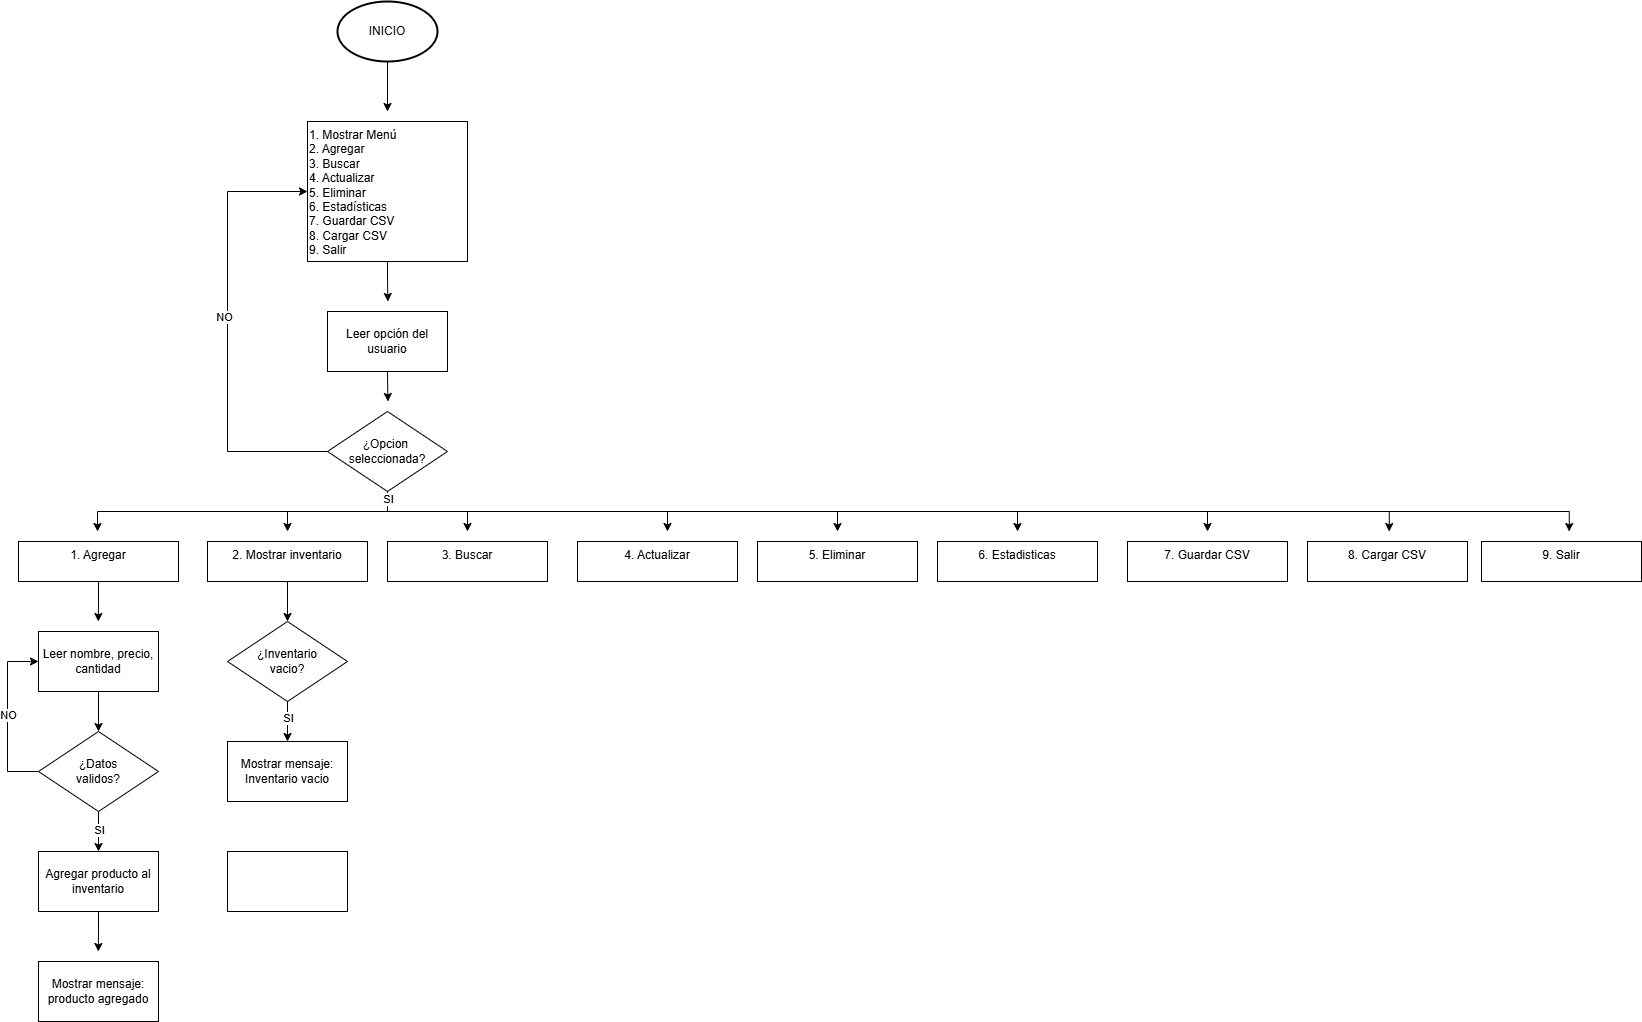

The diagram above was exported from draw.io. Its source (the exported page's mxGraphModel, read from the mxfile embedded in the PNG):
<mxGraphModel dx="1744" dy="1102" grid="1" gridSize="10" guides="1" tooltips="1" connect="1" arrows="1" fold="1" page="1" pageScale="1" pageWidth="827" pageHeight="1169" math="0" shadow="0">
  <root>
    <mxCell id="0" />
    <mxCell id="1" parent="0" />
    <mxCell id="9xlLwuZngkGgACtGhQWr-3" edge="1" parent="1" source="ZkAYkXZhoEulpiz1TXwD-5" style="edgeStyle=orthogonalEdgeStyle;rounded=0;orthogonalLoop=1;jettySize=auto;html=1;exitX=0.5;exitY=1;exitDx=0;exitDy=0;exitPerimeter=0;">
      <mxGeometry relative="1" as="geometry">
        <mxPoint x="400" y="150" as="targetPoint" />
      </mxGeometry>
    </mxCell>
    <mxCell id="ZkAYkXZhoEulpiz1TXwD-5" parent="1" style="strokeWidth=2;html=1;shape=mxgraph.flowchart.start_1;whiteSpace=wrap;" value="INICIO" vertex="1">
      <mxGeometry height="60" width="100" x="350" y="40" as="geometry" />
    </mxCell>
    <mxCell id="9xlLwuZngkGgACtGhQWr-6" edge="1" parent="1" source="9xlLwuZngkGgACtGhQWr-2" style="edgeStyle=orthogonalEdgeStyle;rounded=0;orthogonalLoop=1;jettySize=auto;html=1;exitX=0.5;exitY=1;exitDx=0;exitDy=0;">
      <mxGeometry relative="1" as="geometry">
        <mxPoint x="400.42105263157896" y="340" as="targetPoint" />
      </mxGeometry>
    </mxCell>
    <mxCell id="9xlLwuZngkGgACtGhQWr-2" parent="1" style="rounded=0;whiteSpace=wrap;html=1;align=left;verticalAlign=top;" value="1. Mostrar Menú&lt;div&gt;2. Agregar&lt;/div&gt;&lt;div&gt;&lt;span style=&quot;background-color: transparent; color: light-dark(rgb(0, 0, 0), rgb(255, 255, 255));&quot;&gt;3. Buscar&lt;/span&gt;&lt;/div&gt;&lt;div&gt;&lt;span style=&quot;background-color: transparent; color: light-dark(rgb(0, 0, 0), rgb(255, 255, 255));&quot;&gt;4. Actualizar&lt;/span&gt;&lt;/div&gt;&lt;div&gt;5. Eliminar&lt;/div&gt;&lt;div&gt;6. Estadísticas&lt;/div&gt;&lt;div&gt;7. Guardar CSV&lt;/div&gt;&lt;div&gt;8. Cargar CSV&lt;/div&gt;&lt;div&gt;9. Salir&lt;/div&gt;&lt;div&gt;&lt;br&gt;&lt;/div&gt;" vertex="1">
      <mxGeometry height="140" width="160" x="320" y="160" as="geometry" />
    </mxCell>
    <mxCell id="9xlLwuZngkGgACtGhQWr-8" edge="1" parent="1" source="9xlLwuZngkGgACtGhQWr-5" style="edgeStyle=orthogonalEdgeStyle;rounded=0;orthogonalLoop=1;jettySize=auto;html=1;exitX=0.5;exitY=1;exitDx=0;exitDy=0;">
      <mxGeometry relative="1" as="geometry">
        <mxPoint x="400.42105263157896" y="440" as="targetPoint" />
      </mxGeometry>
    </mxCell>
    <mxCell id="9xlLwuZngkGgACtGhQWr-5" parent="1" style="rounded=0;whiteSpace=wrap;html=1;" value="Leer opción del usuario" vertex="1">
      <mxGeometry height="60" width="120" x="340" y="350" as="geometry" />
    </mxCell>
    <mxCell id="clNqG09RxZR1CmUqH-GV-13" edge="1" parent="1" source="9xlLwuZngkGgACtGhQWr-7" style="edgeStyle=orthogonalEdgeStyle;rounded=0;orthogonalLoop=1;jettySize=auto;html=1;exitX=0.5;exitY=1;exitDx=0;exitDy=0;">
      <mxGeometry relative="1" as="geometry">
        <mxPoint x="110" y="570" as="targetPoint" />
      </mxGeometry>
    </mxCell>
    <mxCell id="clNqG09RxZR1CmUqH-GV-14" edge="1" parent="1" source="9xlLwuZngkGgACtGhQWr-7" style="edgeStyle=orthogonalEdgeStyle;rounded=0;orthogonalLoop=1;jettySize=auto;html=1;exitX=0.5;exitY=1;exitDx=0;exitDy=0;">
      <mxGeometry relative="1" as="geometry">
        <mxPoint x="300" y="570" as="targetPoint" />
      </mxGeometry>
    </mxCell>
    <mxCell id="clNqG09RxZR1CmUqH-GV-16" edge="1" parent="1" source="9xlLwuZngkGgACtGhQWr-7" style="edgeStyle=orthogonalEdgeStyle;rounded=0;orthogonalLoop=1;jettySize=auto;html=1;exitX=0.5;exitY=1;exitDx=0;exitDy=0;">
      <mxGeometry relative="1" as="geometry">
        <mxPoint x="480" y="570" as="targetPoint" />
      </mxGeometry>
    </mxCell>
    <mxCell id="clNqG09RxZR1CmUqH-GV-17" edge="1" parent="1" source="9xlLwuZngkGgACtGhQWr-7" style="edgeStyle=orthogonalEdgeStyle;rounded=0;orthogonalLoop=1;jettySize=auto;html=1;exitX=0.5;exitY=1;exitDx=0;exitDy=0;">
      <mxGeometry relative="1" as="geometry">
        <mxPoint x="680" y="570" as="targetPoint" />
      </mxGeometry>
    </mxCell>
    <mxCell id="clNqG09RxZR1CmUqH-GV-18" edge="1" parent="1" source="9xlLwuZngkGgACtGhQWr-7" style="edgeStyle=orthogonalEdgeStyle;rounded=0;orthogonalLoop=1;jettySize=auto;html=1;exitX=0.5;exitY=1;exitDx=0;exitDy=0;">
      <mxGeometry relative="1" as="geometry">
        <mxPoint x="850" y="570" as="targetPoint" />
      </mxGeometry>
    </mxCell>
    <mxCell id="clNqG09RxZR1CmUqH-GV-19" edge="1" parent="1" source="9xlLwuZngkGgACtGhQWr-7" style="edgeStyle=orthogonalEdgeStyle;rounded=0;orthogonalLoop=1;jettySize=auto;html=1;exitX=0.5;exitY=1;exitDx=0;exitDy=0;">
      <mxGeometry relative="1" as="geometry">
        <mxPoint x="1030" y="570" as="targetPoint" />
      </mxGeometry>
    </mxCell>
    <mxCell id="clNqG09RxZR1CmUqH-GV-20" edge="1" parent="1" source="9xlLwuZngkGgACtGhQWr-7" style="edgeStyle=orthogonalEdgeStyle;rounded=0;orthogonalLoop=1;jettySize=auto;html=1;exitX=0.5;exitY=1;exitDx=0;exitDy=0;">
      <mxGeometry relative="1" as="geometry">
        <mxPoint x="1220" y="570" as="targetPoint" />
      </mxGeometry>
    </mxCell>
    <mxCell id="clNqG09RxZR1CmUqH-GV-21" edge="1" parent="1" source="9xlLwuZngkGgACtGhQWr-7" style="edgeStyle=orthogonalEdgeStyle;rounded=0;orthogonalLoop=1;jettySize=auto;html=1;exitX=0.5;exitY=1;exitDx=0;exitDy=0;">
      <mxGeometry relative="1" as="geometry">
        <mxPoint x="1401.6666666666667" y="570" as="targetPoint" />
      </mxGeometry>
    </mxCell>
    <mxCell id="clNqG09RxZR1CmUqH-GV-23" edge="1" parent="1" source="9xlLwuZngkGgACtGhQWr-7" style="edgeStyle=orthogonalEdgeStyle;rounded=0;orthogonalLoop=1;jettySize=auto;html=1;exitX=0.5;exitY=1;exitDx=0;exitDy=0;">
      <mxGeometry relative="1" as="geometry">
        <mxPoint x="1581.6666666666667" y="570" as="targetPoint" />
      </mxGeometry>
    </mxCell>
    <mxCell id="clNqG09RxZR1CmUqH-GV-24" connectable="0" parent="clNqG09RxZR1CmUqH-GV-23" style="edgeLabel;html=1;align=center;verticalAlign=middle;resizable=0;points=[];" value="SI" vertex="1">
      <mxGeometry relative="1" x="-0.9902" as="geometry">
        <mxPoint y="1" as="offset" />
      </mxGeometry>
    </mxCell>
    <mxCell id="clNqG09RxZR1CmUqH-GV-25" edge="1" parent="1" source="9xlLwuZngkGgACtGhQWr-7" style="edgeStyle=orthogonalEdgeStyle;rounded=0;orthogonalLoop=1;jettySize=auto;html=1;exitX=0;exitY=0.5;exitDx=0;exitDy=0;entryX=0;entryY=0.5;entryDx=0;entryDy=0;" target="9xlLwuZngkGgACtGhQWr-2">
      <mxGeometry relative="1" as="geometry">
        <Array as="points">
          <mxPoint x="240" y="490" />
          <mxPoint x="240" y="230" />
        </Array>
      </mxGeometry>
    </mxCell>
    <mxCell id="clNqG09RxZR1CmUqH-GV-26" connectable="0" parent="clNqG09RxZR1CmUqH-GV-25" style="edgeLabel;html=1;align=center;verticalAlign=middle;resizable=0;points=[];" value="NO" vertex="1">
      <mxGeometry relative="1" x="0.0697" y="4" as="geometry">
        <mxPoint y="1" as="offset" />
      </mxGeometry>
    </mxCell>
    <mxCell id="9xlLwuZngkGgACtGhQWr-7" parent="1" style="rhombus;whiteSpace=wrap;html=1;" value="¿Opcion&amp;nbsp;&lt;div&gt;seleccionada?&lt;/div&gt;" vertex="1">
      <mxGeometry height="80" width="120" x="340" y="450" as="geometry" />
    </mxCell>
    <mxCell id="clNqG09RxZR1CmUqH-GV-28" edge="1" parent="1" source="clNqG09RxZR1CmUqH-GV-1" style="edgeStyle=orthogonalEdgeStyle;rounded=0;orthogonalLoop=1;jettySize=auto;html=1;exitX=0.5;exitY=1;exitDx=0;exitDy=0;">
      <mxGeometry relative="1" as="geometry">
        <mxPoint x="110.77777777777771" y="660" as="targetPoint" />
      </mxGeometry>
    </mxCell>
    <mxCell id="clNqG09RxZR1CmUqH-GV-1" parent="1" style="rounded=0;whiteSpace=wrap;html=1;verticalAlign=top;align=center;" value="1. Agregar" vertex="1">
      <mxGeometry height="40" width="160" x="31" y="580" as="geometry" />
    </mxCell>
    <mxCell id="clNqG09RxZR1CmUqH-GV-43" edge="1" parent="1" source="clNqG09RxZR1CmUqH-GV-2" style="edgeStyle=orthogonalEdgeStyle;rounded=0;orthogonalLoop=1;jettySize=auto;html=1;exitX=0.5;exitY=1;exitDx=0;exitDy=0;entryX=0.5;entryY=0;entryDx=0;entryDy=0;" target="clNqG09RxZR1CmUqH-GV-42">
      <mxGeometry relative="1" as="geometry" />
    </mxCell>
    <mxCell id="clNqG09RxZR1CmUqH-GV-2" parent="1" style="rounded=0;whiteSpace=wrap;html=1;verticalAlign=top;align=center;" value="2. Mostrar inventario" vertex="1">
      <mxGeometry height="40" width="160" x="220" y="580" as="geometry" />
    </mxCell>
    <mxCell id="clNqG09RxZR1CmUqH-GV-3" parent="1" style="rounded=0;whiteSpace=wrap;html=1;verticalAlign=top;align=center;" value="3. Buscar" vertex="1">
      <mxGeometry height="40" width="160" x="400" y="580" as="geometry" />
    </mxCell>
    <mxCell id="clNqG09RxZR1CmUqH-GV-4" parent="1" style="rounded=0;whiteSpace=wrap;html=1;verticalAlign=top;align=center;" value="4. Actualizar" vertex="1">
      <mxGeometry height="40" width="160" x="590" y="580" as="geometry" />
    </mxCell>
    <mxCell id="clNqG09RxZR1CmUqH-GV-5" parent="1" style="rounded=0;whiteSpace=wrap;html=1;verticalAlign=top;align=center;" value="6. Estadisticas" vertex="1">
      <mxGeometry height="40" width="160" x="950" y="580" as="geometry" />
    </mxCell>
    <mxCell id="clNqG09RxZR1CmUqH-GV-6" parent="1" style="rounded=0;whiteSpace=wrap;html=1;verticalAlign=top;align=center;" value="5. Eliminar" vertex="1">
      <mxGeometry height="40" width="160" x="770" y="580" as="geometry" />
    </mxCell>
    <mxCell id="clNqG09RxZR1CmUqH-GV-7" parent="1" style="rounded=0;whiteSpace=wrap;html=1;verticalAlign=top;align=center;" value="7. Guardar CSV" vertex="1">
      <mxGeometry height="40" width="160" x="1140" y="580" as="geometry" />
    </mxCell>
    <mxCell id="clNqG09RxZR1CmUqH-GV-8" parent="1" style="rounded=0;whiteSpace=wrap;html=1;verticalAlign=top;align=center;" value="8. Cargar CSV" vertex="1">
      <mxGeometry height="40" width="160" x="1320" y="580" as="geometry" />
    </mxCell>
    <mxCell id="clNqG09RxZR1CmUqH-GV-9" parent="1" style="rounded=0;whiteSpace=wrap;html=1;verticalAlign=top;align=center;" value="9. Salir" vertex="1">
      <mxGeometry height="40" width="160" x="1494" y="580" as="geometry" />
    </mxCell>
    <mxCell id="clNqG09RxZR1CmUqH-GV-33" edge="1" parent="1" source="clNqG09RxZR1CmUqH-GV-27" style="edgeStyle=orthogonalEdgeStyle;rounded=0;orthogonalLoop=1;jettySize=auto;html=1;exitX=0.5;exitY=1;exitDx=0;exitDy=0;entryX=0.5;entryY=0;entryDx=0;entryDy=0;" target="clNqG09RxZR1CmUqH-GV-30">
      <mxGeometry relative="1" as="geometry" />
    </mxCell>
    <mxCell id="clNqG09RxZR1CmUqH-GV-27" parent="1" style="rounded=0;whiteSpace=wrap;html=1;" value="Leer nombre, precio, cantidad" vertex="1">
      <mxGeometry height="60" width="120" x="51" y="670" as="geometry" />
    </mxCell>
    <mxCell id="clNqG09RxZR1CmUqH-GV-35" edge="1" parent="1" source="clNqG09RxZR1CmUqH-GV-30" style="edgeStyle=orthogonalEdgeStyle;rounded=0;orthogonalLoop=1;jettySize=auto;html=1;exitX=0.5;exitY=1;exitDx=0;exitDy=0;entryX=0.5;entryY=0;entryDx=0;entryDy=0;" target="clNqG09RxZR1CmUqH-GV-34">
      <mxGeometry relative="1" as="geometry" />
    </mxCell>
    <mxCell id="clNqG09RxZR1CmUqH-GV-39" connectable="0" parent="clNqG09RxZR1CmUqH-GV-35" style="edgeLabel;html=1;align=center;verticalAlign=middle;resizable=0;points=[];" value="SI" vertex="1">
      <mxGeometry relative="1" x="-0.0944" as="geometry">
        <mxPoint as="offset" />
      </mxGeometry>
    </mxCell>
    <mxCell id="clNqG09RxZR1CmUqH-GV-40" edge="1" parent="1" source="clNqG09RxZR1CmUqH-GV-30" style="edgeStyle=orthogonalEdgeStyle;rounded=0;orthogonalLoop=1;jettySize=auto;html=1;exitX=0;exitY=0.5;exitDx=0;exitDy=0;entryX=0;entryY=0.5;entryDx=0;entryDy=0;" target="clNqG09RxZR1CmUqH-GV-27">
      <mxGeometry relative="1" as="geometry">
        <Array as="points">
          <mxPoint x="20" y="810" />
          <mxPoint x="20" y="700" />
        </Array>
        <mxPoint x="10.000000000000114" y="810.3333333333333" as="targetPoint" />
      </mxGeometry>
    </mxCell>
    <mxCell id="clNqG09RxZR1CmUqH-GV-41" connectable="0" parent="clNqG09RxZR1CmUqH-GV-40" style="edgeLabel;html=1;align=center;verticalAlign=middle;resizable=0;points=[];" value="NO" vertex="1">
      <mxGeometry relative="1" x="0.0155" as="geometry">
        <mxPoint as="offset" />
      </mxGeometry>
    </mxCell>
    <mxCell id="clNqG09RxZR1CmUqH-GV-30" parent="1" style="rhombus;whiteSpace=wrap;html=1;" value="¿Datos&lt;div&gt;validos?&lt;/div&gt;" vertex="1">
      <mxGeometry height="80" width="120" x="51" y="770" as="geometry" />
    </mxCell>
    <mxCell id="clNqG09RxZR1CmUqH-GV-37" edge="1" parent="1" source="clNqG09RxZR1CmUqH-GV-34" style="edgeStyle=orthogonalEdgeStyle;rounded=0;orthogonalLoop=1;jettySize=auto;html=1;exitX=0.5;exitY=1;exitDx=0;exitDy=0;">
      <mxGeometry relative="1" as="geometry">
        <mxPoint x="110.77777777777771" y="990" as="targetPoint" />
      </mxGeometry>
    </mxCell>
    <mxCell id="clNqG09RxZR1CmUqH-GV-34" parent="1" style="rounded=0;whiteSpace=wrap;html=1;" value="Agregar producto al inventario" vertex="1">
      <mxGeometry height="60" width="120" x="51" y="890" as="geometry" />
    </mxCell>
    <mxCell id="clNqG09RxZR1CmUqH-GV-36" parent="1" style="rounded=0;whiteSpace=wrap;html=1;" value="Mostrar mensaje:&lt;div&gt;producto agregado&lt;/div&gt;" vertex="1">
      <mxGeometry height="60" width="120" x="51" y="1000" as="geometry" />
    </mxCell>
    <mxCell id="clNqG09RxZR1CmUqH-GV-45" edge="1" parent="1" source="clNqG09RxZR1CmUqH-GV-42" style="edgeStyle=orthogonalEdgeStyle;rounded=0;orthogonalLoop=1;jettySize=auto;html=1;exitX=0.5;exitY=1;exitDx=0;exitDy=0;entryX=0.5;entryY=0;entryDx=0;entryDy=0;" target="clNqG09RxZR1CmUqH-GV-44">
      <mxGeometry relative="1" as="geometry" />
    </mxCell>
    <mxCell id="clNqG09RxZR1CmUqH-GV-46" connectable="0" parent="clNqG09RxZR1CmUqH-GV-45" style="edgeLabel;html=1;align=center;verticalAlign=middle;resizable=0;points=[];" value="SI" vertex="1">
      <mxGeometry relative="1" x="-0.2079" as="geometry">
        <mxPoint as="offset" />
      </mxGeometry>
    </mxCell>
    <mxCell id="clNqG09RxZR1CmUqH-GV-42" parent="1" style="rhombus;whiteSpace=wrap;html=1;" value="¿Inventario&lt;div&gt;vacio?&lt;/div&gt;" vertex="1">
      <mxGeometry height="80" width="120" x="240" y="660" as="geometry" />
    </mxCell>
    <mxCell id="clNqG09RxZR1CmUqH-GV-44" parent="1" style="rounded=0;whiteSpace=wrap;html=1;" value="Mostrar mensaje:&lt;div&gt;Inventario vacio&lt;/div&gt;" vertex="1">
      <mxGeometry height="60" width="120" x="240" y="780" as="geometry" />
    </mxCell>
    <mxCell id="clNqG09RxZR1CmUqH-GV-47" parent="1" style="rounded=0;whiteSpace=wrap;html=1;" value="" vertex="1">
      <mxGeometry height="60" width="120" x="240" y="890" as="geometry" />
    </mxCell>
  </root>
</mxGraphModel>